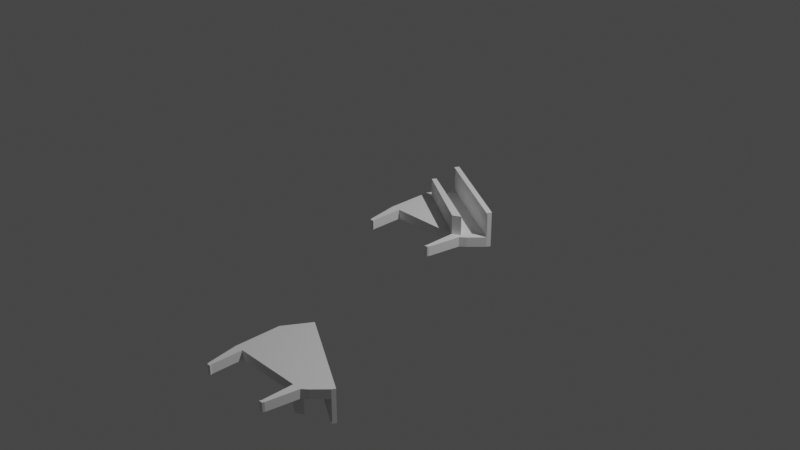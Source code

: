 # Source: thinkpad_holder.blend  (saved by Blender 2.81.16; exported with 4.5.12 LTS)
import bpy
from mathutils import Matrix  # noqa: F401  (used for matrix-valued properties, if any)

bpy.ops.wm.read_factory_settings(use_empty=True)
scene = bpy.context.scene
scene.name = 'Scene'

# ---- collections
col_collection = bpy.data.collections.new('Collection'); scene.collection.children.link(col_collection)

# ---- world
world_world = bpy.data.worlds.new('World'); scene.world = world_world
world_world.use_nodes = True; world_world.node_tree.nodes.clear()
_N = world_world.node_tree.nodes; _L = world_world.node_tree.links
n0 = _N.new('ShaderNodeOutputWorld'); n0.name = 'World Output'; n0.location = (300, 300)
n1 = _N.new('ShaderNodeBackground'); n1.name = 'Background'; n1.location = (10, 300)
n1.inputs[0].default_value = (0.05088, 0.05088, 0.05088, 1.0)
_L.new(n1.outputs[0], n0.inputs[0])
n0.is_active_output = True
world_world.color = (0.05088, 0.05088, 0.05088)
world_world.use_sun_shadow = False
world_world.sun_shadow_jitter_overblur = 0.0

# ---- cameras
cam_camera = bpy.data.cameras.new('Camera')
cam_camera.clip_end = 100.0
cam_camera.ortho_scale = 7.314

# ---- lights
light_light = bpy.data.lights.new('Light', 'POINT')
light_light.transmission_factor = 0.0
light_light.energy = 1000.0
light_light.shadow_soft_size = 0.1
light_light.shadow_maximum_resolution = 0.006
light_light.use_absolute_resolution = True

# ---- meshes
me_plane = bpy.data.meshes.new('Plane')
me_plane.from_pydata([(0.74, -3.725e-07, 1.041e-17), (0.1383, 0.7003, 1.041e-17), (0.935, 0.2403, 1.041e-17), (0.8368, 0.0, 1.041e-17), (0.8933, 0.05, 1.041e-17), (1.022, 0.1903, 1.041e-17), (-0.1, 0.0, 1.041e-17), (-0.1, 0.4989, 1.041e-17), (0.0517, 0.7503, 1.041e-17), (0.74, -0.34, 1.041e-17), (0.78, -0.34, 1.041e-17), (0.0, -0.34, 1.041e-17), (-0.04, -0.34, 1.041e-17), (0.73, -0.36, 1.041e-17), (0.77, -0.36, 1.041e-17), (0.01, -0.36, 1.041e-17), (-0.03, -0.36, 1.041e-17), (0.02455, 0.5033, 0.3), (-0.0004467, 0.46, 0.3), (0.74, -3.725e-07, 0.3), (0.8213, 0.0433, 0.3), (0.02455, 0.5033, 0.1007), (0.8213, 0.0433, 0.1007), (0.935, 0.2403, 0.1007), (0.1383, 0.7003, 0.1007), (0.8368, 0.0, 0.1007), (0.8933, 0.05, 0.1007), (1.022, 0.1903, 0.1007), (-0.1, 0.4989, 0.1007), (-0.1, 0.0, 0.1007), (0.0517, 0.7503, 0.1007), (0.74, -0.34, 0.1007), (0.78, -0.34, 0.1007), (-0.04, -0.34, 0.1007), (0.0, -0.34, 0.1007), (0.73, -0.36, 0.1007), (0.77, -0.36, 0.1007), (-0.03, -0.36, 0.1007), (0.01, -0.36, 0.1007), (0.1596, 0.7371, 1.041e-17), (0.9563, 0.2771, 1.041e-17), (1.043, 0.2271, 1.041e-17), (0.07295, 0.7871, 1.041e-17), (0.9563, 0.2771, 0.1007), (0.1596, 0.7371, 0.1007), (1.043, 0.2271, 0.1007), (0.07295, 0.7871, 0.1007), (0.935, 0.2403, 0.3322), (0.1383, 0.7003, 0.3322), (1.022, 0.1903, 0.3322), (0.0517, 0.7503, 0.3322), (0.9563, 0.2771, 0.3322), (0.1596, 0.7371, 0.3322), (1.043, 0.2271, 0.3322), (0.07295, 0.7871, 0.3322), (0.93, 0.2317, 0.3622), (0.1333, 0.6917, 0.3622), (1.017, 0.1817, 0.3622), (0.0467, 0.7417, 0.3622), (0.9563, 0.2771, 0.3622), (0.1596, 0.7371, 0.3622), (1.043, 0.2271, 0.3622), (0.07295, 0.7871, 0.3622), (-0.0002234, 0.0, 1.041e-17), (-0.0002234, 0.0, 0.1007), (0.74, -3.725e-07, 0.1007), (-0.0004467, 0.46, 0.1007), (-0.0003351, 0.115, 1.041e-17), (-0.0003351, 0.115, 0.1007), (-0.0004467, 0.46, 1.041e-17)], [], [(15, 16, 37), (14, 13, 35), (5, 4, 26), (63, 11, 34), (4, 3, 25), (43, 45, 53), (12, 6, 29), (10, 14, 36), (18, 17, 20), (22, 21, 24), (23, 27, 26), (22, 26, 25), (21, 28, 30), (34, 38, 37), (31, 32, 36), (5, 41, 40), (16, 12, 33), (11, 15, 38), (8, 1, 39), (3, 10, 32), (6, 7, 28), (13, 9, 31), (7, 8, 30), (42, 39, 44), (40, 41, 45), (39, 40, 43), (1, 2, 40), (5, 27, 45), (45, 27, 49), (30, 8, 42), (44, 43, 51), (54, 52, 60), (50, 54, 62), (47, 48, 56), (24, 30, 50), (30, 46, 54), (27, 23, 47), (46, 44, 52), (23, 24, 48), (56, 58, 62), (57, 55, 59), (56, 60, 59), (52, 51, 59), (47, 55, 57), (49, 57, 61), (51, 53, 61), (48, 50, 58), (67, 64, 63), (19, 22, 65), (19, 20, 22), (20, 17, 21), (14, 9, 13), (11, 12, 16), (21, 17, 18), (68, 28, 66), (64, 34, 33), (67, 66, 68), (67, 6, 63), (0, 4, 2), (8, 7, 69), (15, 37, 38), (14, 35, 36), (5, 26, 27), (63, 34, 64), (4, 25, 26), (43, 53, 51), (12, 29, 33), (10, 36, 32), (18, 20, 19), (22, 24, 23), (23, 26, 22), (21, 30, 24), (34, 37, 33), (31, 36, 35), (5, 40, 2), (16, 33, 37), (11, 38, 34), (8, 39, 42), (3, 32, 25), (6, 28, 29), (13, 31, 35), (7, 30, 28), (42, 44, 46), (40, 45, 43), (39, 43, 44), (1, 40, 39), (5, 45, 41), (45, 49, 53), (30, 42, 46), (44, 51, 52), (54, 60, 62), (50, 62, 58), (47, 56, 55), (24, 50, 48), (30, 54, 50), (27, 47, 49), (46, 52, 54), (23, 48, 47), (56, 62, 60), (57, 59, 61), (56, 59, 55), (52, 59, 60), (47, 57, 49), (49, 61, 53), (51, 61, 59), (48, 58, 56), (67, 68, 64), (20, 21, 22), (9, 10, 0), (0, 10, 3), (10, 9, 14), (12, 63, 6), (11, 16, 15), (12, 11, 63), (21, 18, 66), (66, 28, 21), (28, 68, 29), (29, 68, 64), (64, 33, 29), (67, 69, 66), (6, 67, 7), (7, 67, 69), (4, 0, 3), (2, 4, 5), (8, 69, 1), (0, 65, 31, 9), (31, 65, 22, 25, 32), (0, 63, 64, 65), (66, 18, 19, 65), (65, 64, 68, 66), (63, 0, 69, 67), (1, 69, 0, 2)])
_uv = me_plane.uv_layers.new(name='UVMap')
_uv.uv.foreach_set('vector', [0.0, 0.0, 0.0, 0.0, 0.0, 0.0, 0.0, 0.0, 0.0, 0.0, 0.0, 0.0, 0.0, 0.0, 0.0, 0.0, 0.0, 0.0, 0.0, 0.0, 0.0, 0.0, 0.0, 0.0, 0.0, 0.0, 0.0, 0.0, 0.0, 0.0, 0.0, 0.0, 0.0, 0.0, 0.0, 0.0, 0.0, 0.0, 0.0, 0.0, 0.0, 0.0, 0.0, 0.0, 0.0, 0.0, 0.0, 0.0, 0.0, 0.0, 0.0, 1.0, 1.0, 1.0, 1.0, 1.0, 0.0, 1.0, 0.0, 1.0, 1.0, 1.0, 1.0, 1.0, 1.0, 1.0, 1.0, 1.0, 1.0, 1.0, 1.0, 0.0, 0.0, 1.0, 0.0, 1.0, 0.0, 1.0, 0.0, 0.0, 0.0, 0.0, 0.0, 0.0, 1.0, 0.0, 1.0, 0.0, 1.0, 0.0, 0.0, 0.0, 0.0, 0.0, 0.0, 0.0, 0.0, 0.0, 0.0, 0.0, 0.0, 0.0, 0.0, 0.0, 0.0, 0.0, 0.0, 0.0, 0.0, 0.0, 0.0, 0.0, 0.0, 0.0, 0.0, 0.0, 0.0, 0.0, 0.0, 0.0, 0.0, 0.0, 0.0, 0.0, 0.0, 0.0, 0.0, 0.0, 0.0, 0.0, 0.0, 0.0, 0.0, 0.0, 0.0, 0.0, 0.0, 0.0, 0.0, 0.0, 0.0, 0.0, 0.0, 0.0, 0.0, 0.0, 0.0, 0.0, 0.0, 0.0, 0.0, 0.0, 0.0, 0.0, 0.0, 0.0, 0.0, 0.0, 0.0, 0.0, 0.0, 0.0, 0.0, 0.0, 0.0, 0.0, 0.0, 0.0, 0.0, 0.0, 0.0, 0.0, 0.0, 0.0, 0.0, 0.0, 0.0, 0.0, 0.0, 0.0, 0.0, 0.0, 0.0, 0.0, 0.0, 0.0, 0.0, 0.0, 0.0, 0.0, 0.0, 0.0, 0.0, 0.0, 0.0, 0.0, 0.0, 0.0, 1.0, 1.0, 0.0, 1.0, 0.0, 1.0, 0.0, 1.0, 0.0, 1.0, 0.0, 1.0, 0.0, 0.0, 0.0, 0.0, 0.0, 0.0, 1.0, 1.0, 1.0, 1.0, 1.0, 1.0, 0.0, 0.0, 0.0, 0.0, 0.0, 0.0, 1.0, 1.0, 0.0, 1.0, 0.0, 1.0, 0.0, 1.0, 0.0, 1.0, 0.0, 1.0, 1.0, 1.0, 1.0, 1.0, 1.0, 1.0, 0.0, 1.0, 0.0, 1.0, 1.0, 1.0, 0.0, 0.0, 0.0, 0.0, 0.0, 0.0, 1.0, 1.0, 1.0, 1.0, 1.0, 1.0, 0.0, 0.0, 0.0, 0.0, 0.0, 0.0, 0.0, 0.0, 0.0, 0.0, 0.0, 0.0, 0.0, 1.0, 0.0, 1.0, 0.0, 1.0, 0.0, 0.0, 0.0, 0.0, 0.0, 0.0, 1.0, 0.0, 1.0, 1.0, 0.0, 0.0, 1.0, 0.0, 1.0, 1.0, 1.0, 1.0, 1.0, 1.0, 0.0, 1.0, 0.0, 1.0, 0.0, 0.0, 0.0, 0.0, 0.0, 0.0, 0.0, 0.0, 0.0, 0.0, 0.0, 0.0, 0.0, 1.0, 0.0, 1.0, 0.0, 0.0, 0.0, 0.0, 0.0, 0.0, 0.0, 0.0, 0.0, 0.0, 0.0, 0.0, 0.0, 0.0, 0.0, 0.0, 0.0, 0.0, 0.0, 0.0, 0.0, 0.0, 0.0, 0.0, 0.0, 0.0, 0.0, 0.0, 0.0, 0.0, 0.0, 0.0, 0.0, 0.0, 0.0, 0.0, 0.0, 0.0, 0.0, 0.0, 0.0, 0.0, 0.0, 0.0, 0.0, 0.0, 0.0, 0.0, 0.0, 0.0, 0.0, 0.0, 0.0, 0.0, 0.0, 0.0, 0.0, 0.0, 0.0, 0.0, 0.0, 0.0, 0.0, 0.0, 0.0, 0.0, 0.0, 0.0, 0.0, 0.0, 0.0, 0.0, 0.0, 0.0, 0.0, 0.0, 0.0, 0.0, 0.0, 0.0, 0.0, 0.0, 0.0, 0.0, 0.0, 0.0, 0.0, 0.0, 1.0, 1.0, 1.0, 0.0, 1.0, 1.0, 0.0, 1.0, 1.0, 1.0, 1.0, 1.0, 1.0, 1.0, 1.0, 1.0, 0.0, 1.0, 0.0, 1.0, 0.0, 1.0, 0.0, 0.0, 0.0, 0.0, 0.0, 0.0, 1.0, 0.0, 1.0, 0.0, 1.0, 0.0, 0.0, 0.0, 0.0, 0.0, 0.0, 0.0, 0.0, 0.0, 0.0, 0.0, 0.0, 0.0, 0.0, 0.0, 0.0, 0.0, 0.0, 0.0, 0.0, 0.0, 0.0, 0.0, 0.0, 0.0, 0.0, 0.0, 0.0, 0.0, 0.0, 0.0, 0.0, 0.0, 0.0, 0.0, 0.0, 0.0, 0.0, 0.0, 0.0, 0.0, 0.0, 0.0, 0.0, 0.0, 0.0, 0.0, 0.0, 0.0, 0.0, 0.0, 0.0, 0.0, 0.0, 0.0, 0.0, 0.0, 0.0, 0.0, 0.0, 0.0, 0.0, 0.0, 0.0, 0.0, 0.0, 0.0, 0.0, 0.0, 0.0, 0.0, 0.0, 0.0, 0.0, 0.0, 0.0, 0.0, 0.0, 0.0, 0.0, 0.0, 0.0, 0.0, 0.0, 0.0, 0.0, 0.0, 0.0, 0.0, 0.0, 0.0, 0.0, 0.0, 0.0, 0.0, 0.0, 0.0, 0.0, 0.0, 0.0, 0.0, 0.0, 0.0, 0.0, 0.0, 0.0, 0.0, 0.0, 0.0, 1.0, 1.0, 0.0, 1.0, 1.0, 1.0, 0.0, 1.0, 0.0, 1.0, 0.0, 1.0, 0.0, 0.0, 0.0, 0.0, 0.0, 0.0, 1.0, 1.0, 1.0, 1.0, 1.0, 1.0, 0.0, 0.0, 0.0, 0.0, 0.0, 0.0, 1.0, 1.0, 0.0, 1.0, 1.0, 1.0, 0.0, 1.0, 0.0, 1.0, 0.0, 1.0, 1.0, 1.0, 1.0, 1.0, 1.0, 1.0, 0.0, 1.0, 1.0, 1.0, 1.0, 1.0, 0.0, 0.0, 0.0, 0.0, 0.0, 0.0, 1.0, 1.0, 1.0, 1.0, 1.0, 1.0, 0.0, 0.0, 0.0, 0.0, 0.0, 0.0, 0.0, 0.0, 0.0, 0.0, 0.0, 0.0, 0.0, 1.0, 0.0, 1.0, 0.0, 1.0, 0.0, 0.0, 0.0, 0.0, 0.0, 0.0, 1.0, 1.0, 0.0, 1.0, 1.0, 1.0, 0.0, 0.0, 0.0, 0.0, 0.0, 0.0, 0.0, 0.0, 0.0, 0.0, 0.0, 0.0, 0.0, 0.0, 0.0, 0.0, 0.0, 0.0, 0.0, 0.0, 0.0, 0.0, 0.0, 0.0, 0.0, 0.0, 0.0, 0.0, 0.0, 0.0, 0.0, 0.0, 0.0, 0.0, 0.0, 0.0, 0.0, 1.0, 0.0, 0.0, 0.0, 0.0, 0.0, 0.0, 0.0, 0.0, 0.0, 0.0, 0.0, 0.0, 0.0, 0.0, 0.0, 0.0, 0.0, 0.0, 0.0, 0.0, 0.0, 0.0, 0.0, 0.0, 0.0, 0.0, 0.0, 0.0, 0.0, 0.0, 0.0, 0.0, 0.0, 0.0, 0.0, 0.0, 0.0, 0.0, 0.0, 0.0, 0.0, 0.0, 0.0, 0.0, 0.0, 0.0, 0.0, 0.0, 0.0, 0.0, 0.0, 0.0, 0.0, 0.0, 0.0, 0.0, 0.0, 0.0, 0.0, 0.0, 0.0, 0.0, 0.0, 0.0, 0.0, 0.0, 0.0, 0.0, 0.0, 0.0, 0.0, 0.0, 0.0, 0.0, 0.0, 0.0, 1.0, 1.0, 1.0, 0.0, 0.0, 0.0, 0.0, 0.0, 0.0, 0.0, 0.0, 0.0, 0.0, 0.0, 0.0, 0.0, 0.0, 0.0, 1.0, 0.0, 0.0, 0.0, 0.0, 0.0, 0.0, 0.0, 0.0, 0.0, 0.0, 0.0, 0.0, 0.0, 0.0, 0.0, 0.0, 0.0, 0.0, 0.0, 0.0, 0.0, 0.0, 0.0, 0.0, 0.0, 0.0, 0.0])
me_plane.use_remesh_fix_poles = True
me_plane.use_remesh_preserve_attributes = False
me_plane.use_mirror_vertex_groups = False
me_plane.update()
me_plane_001 = bpy.data.meshes.new('Plane.001')
me_plane_001.from_pydata([(0.74, -3.725e-07, -1.041e-17), (0.1383, 0.7003, -1.041e-17), (0.935, 0.2403, -1.041e-17), (0.8368, 0.0, -1.041e-17), (0.8933, 0.05, -1.041e-17), (1.022, 0.1903, -1.041e-17), (-0.1, 0.0, -1.041e-17), (-0.1, 0.4989, -1.041e-17), (0.0517, 0.7503, -1.041e-17), (0.74, -0.34, -1.041e-17), (0.78, -0.34, -1.041e-17), (0.0, -0.34, -1.041e-17), (-0.04, -0.34, -1.041e-17), (0.73, -0.36, -1.041e-17), (0.77, -0.36, -1.041e-17), (0.01, -0.36, -1.041e-17), (-0.03, -0.36, -1.041e-17), (0.02455, 0.5033, -0.3), (-0.0004467, 0.46, -0.3), (0.74, -3.725e-07, -0.3), (0.8213, 0.0433, -0.3), (0.02455, 0.5033, -0.1007), (0.8213, 0.0433, -0.1007), (0.935, 0.2403, -0.1007), (0.1383, 0.7003, -0.1007), (0.8368, 0.0, -0.1007), (0.8933, 0.05, -0.1007), (1.022, 0.1903, -0.1007), (-0.1, 0.4989, -0.1007), (-0.1, 0.0, -0.1007), (0.0517, 0.7503, -0.1007), (0.74, -0.34, -0.1007), (0.78, -0.34, -0.1007), (-0.04, -0.34, -0.1007), (0.0, -0.34, -0.1007), (0.73, -0.36, -0.1007), (0.77, -0.36, -0.1007), (-0.03, -0.36, -0.1007), (0.01, -0.36, -0.1007), (0.1596, 0.7371, -1.041e-17), (0.9563, 0.2771, -1.041e-17), (1.043, 0.2271, -1.041e-17), (0.07295, 0.7871, -1.041e-17), (0.9563, 0.2771, -0.1007), (0.1596, 0.7371, -0.1007), (1.043, 0.2271, -0.1007), (0.07295, 0.7871, -0.1007), (0.935, 0.2403, -0.3322), (0.1383, 0.7003, -0.3322), (1.022, 0.1903, -0.3322), (0.0517, 0.7503, -0.3322), (0.9563, 0.2771, -0.3322), (0.1596, 0.7371, -0.3322), (1.043, 0.2271, -0.3322), (0.07295, 0.7871, -0.3322), (0.93, 0.2317, -0.3622), (0.1333, 0.6917, -0.3622), (1.017, 0.1817, -0.3622), (0.0467, 0.7417, -0.3622), (0.9563, 0.2771, -0.3622), (0.1596, 0.7371, -0.3622), (1.043, 0.2271, -0.3622), (0.07295, 0.7871, -0.3622), (-0.0002234, 0.0, -1.041e-17), (-0.0002234, 0.0, -0.1007), (0.74, -3.725e-07, -0.1007), (-0.0004467, 0.46, -0.1007), (-0.0003351, 0.115, -1.041e-17), (-0.0003351, 0.115, -0.1007), (-0.0004467, 0.46, -1.041e-17)], [], [(15, 37, 16), (14, 35, 13), (5, 26, 4), (63, 34, 11), (4, 25, 3), (43, 53, 45), (12, 29, 6), (10, 36, 14), (18, 20, 17), (22, 24, 21), (23, 26, 27), (22, 25, 26), (21, 30, 28), (34, 37, 38), (31, 36, 32), (5, 40, 41), (16, 33, 12), (11, 38, 15), (8, 39, 1), (3, 32, 10), (6, 28, 7), (13, 31, 9), (7, 30, 8), (42, 44, 39), (40, 45, 41), (39, 43, 40), (1, 40, 2), (5, 45, 27), (45, 49, 27), (30, 42, 8), (44, 51, 43), (54, 60, 52), (50, 62, 54), (47, 56, 48), (24, 50, 30), (30, 54, 46), (27, 47, 23), (46, 52, 44), (23, 48, 24), (56, 62, 58), (57, 59, 55), (56, 59, 60), (52, 59, 51), (47, 57, 55), (49, 61, 57), (51, 61, 53), (48, 58, 50), (67, 63, 64), (19, 65, 22), (19, 22, 20), (20, 21, 17), (14, 13, 9), (11, 16, 12), (21, 18, 17), (68, 66, 28), (64, 33, 34), (67, 68, 66), (67, 63, 6), (0, 2, 4), (8, 69, 7), (15, 38, 37), (14, 36, 35), (5, 27, 26), (63, 64, 34), (4, 26, 25), (43, 51, 53), (12, 33, 29), (10, 32, 36), (18, 19, 20), (22, 23, 24), (23, 22, 26), (21, 24, 30), (34, 33, 37), (31, 35, 36), (5, 2, 40), (16, 37, 33), (11, 34, 38), (8, 42, 39), (3, 25, 32), (6, 29, 28), (13, 35, 31), (7, 28, 30), (42, 46, 44), (40, 43, 45), (39, 44, 43), (1, 39, 40), (5, 41, 45), (45, 53, 49), (30, 46, 42), (44, 52, 51), (54, 62, 60), (50, 58, 62), (47, 55, 56), (24, 48, 50), (30, 50, 54), (27, 49, 47), (46, 54, 52), (23, 47, 48), (56, 60, 62), (57, 61, 59), (56, 55, 59), (52, 60, 59), (47, 49, 57), (49, 53, 61), (51, 59, 61), (48, 56, 58), (67, 64, 68), (20, 22, 21), (9, 0, 10), (0, 3, 10), (10, 14, 9), (12, 6, 63), (11, 15, 16), (12, 63, 11), (21, 66, 18), (66, 21, 28), (28, 29, 68), (29, 64, 68), (64, 29, 33), (67, 66, 69), (6, 7, 67), (7, 69, 67), (4, 3, 0), (2, 5, 4), (8, 1, 69), (0, 9, 31, 65), (31, 32, 25, 22, 65), (0, 65, 64, 63), (66, 65, 19, 18), (65, 66, 68, 64), (63, 67, 69, 0), (1, 2, 0, 69)])
_uv = me_plane_001.uv_layers.new(name='UVMap')
_uv.uv.foreach_set('vector', [0.0, 0.0, 0.0, 0.0, 0.0, 0.0, 0.0, 0.0, 0.0, 0.0, 0.0, 0.0, 0.0, 0.0, 0.0, 0.0, 0.0, 0.0, 0.0, 0.0, 0.0, 0.0, 0.0, 0.0, 0.0, 0.0, 0.0, 0.0, 0.0, 0.0, 0.0, 0.0, 0.0, 0.0, 0.0, 0.0, 0.0, 0.0, 0.0, 0.0, 0.0, 0.0, 0.0, 0.0, 0.0, 0.0, 0.0, 0.0, 0.0, 0.0, 1.0, 1.0, 0.0, 1.0, 1.0, 1.0, 0.0, 1.0, 0.0, 1.0, 1.0, 1.0, 1.0, 1.0, 1.0, 1.0, 1.0, 1.0, 1.0, 0.0, 1.0, 1.0, 0.0, 1.0, 0.0, 1.0, 0.0, 1.0, 0.0, 0.0, 0.0, 0.0, 0.0, 0.0, 1.0, 0.0, 1.0, 0.0, 1.0, 0.0, 0.0, 0.0, 0.0, 0.0, 0.0, 0.0, 0.0, 0.0, 0.0, 0.0, 0.0, 0.0, 0.0, 0.0, 0.0, 0.0, 0.0, 0.0, 0.0, 0.0, 0.0, 0.0, 0.0, 0.0, 0.0, 0.0, 0.0, 0.0, 0.0, 0.0, 0.0, 0.0, 0.0, 0.0, 0.0, 0.0, 0.0, 0.0, 0.0, 0.0, 0.0, 0.0, 0.0, 0.0, 0.0, 0.0, 0.0, 0.0, 0.0, 0.0, 0.0, 0.0, 0.0, 0.0, 0.0, 0.0, 0.0, 0.0, 0.0, 0.0, 0.0, 0.0, 0.0, 0.0, 0.0, 0.0, 0.0, 0.0, 0.0, 0.0, 0.0, 0.0, 0.0, 0.0, 0.0, 0.0, 0.0, 0.0, 0.0, 0.0, 0.0, 0.0, 0.0, 0.0, 0.0, 0.0, 0.0, 0.0, 0.0, 0.0, 0.0, 0.0, 0.0, 0.0, 0.0, 0.0, 0.0, 0.0, 0.0, 0.0, 0.0, 0.0, 0.0, 0.0, 0.0, 0.0, 0.0, 0.0, 1.0, 1.0, 0.0, 1.0, 0.0, 1.0, 0.0, 1.0, 0.0, 1.0, 0.0, 1.0, 0.0, 0.0, 0.0, 0.0, 0.0, 0.0, 1.0, 1.0, 1.0, 1.0, 1.0, 1.0, 0.0, 0.0, 0.0, 0.0, 0.0, 0.0, 1.0, 1.0, 0.0, 1.0, 0.0, 1.0, 0.0, 1.0, 0.0, 1.0, 0.0, 1.0, 1.0, 1.0, 1.0, 1.0, 1.0, 1.0, 0.0, 1.0, 1.0, 1.0, 0.0, 1.0, 0.0, 0.0, 0.0, 0.0, 0.0, 0.0, 1.0, 1.0, 1.0, 1.0, 1.0, 1.0, 0.0, 0.0, 0.0, 0.0, 0.0, 0.0, 0.0, 0.0, 0.0, 0.0, 0.0, 0.0, 0.0, 1.0, 0.0, 1.0, 0.0, 1.0, 0.0, 0.0, 0.0, 0.0, 0.0, 0.0, 1.0, 0.0, 0.0, 0.0, 1.0, 1.0, 1.0, 0.0, 1.0, 1.0, 1.0, 1.0, 1.0, 1.0, 0.0, 1.0, 0.0, 1.0, 0.0, 0.0, 0.0, 0.0, 0.0, 0.0, 0.0, 0.0, 0.0, 0.0, 0.0, 0.0, 0.0, 1.0, 0.0, 0.0, 0.0, 1.0, 0.0, 0.0, 0.0, 0.0, 0.0, 0.0, 0.0, 0.0, 0.0, 0.0, 0.0, 0.0, 0.0, 0.0, 0.0, 0.0, 0.0, 0.0, 0.0, 0.0, 0.0, 0.0, 0.0, 0.0, 0.0, 0.0, 0.0, 0.0, 0.0, 0.0, 0.0, 0.0, 0.0, 0.0, 0.0, 0.0, 0.0, 0.0, 0.0, 0.0, 0.0, 0.0, 0.0, 0.0, 0.0, 0.0, 0.0, 0.0, 0.0, 0.0, 0.0, 0.0, 0.0, 0.0, 0.0, 0.0, 0.0, 0.0, 0.0, 0.0, 0.0, 0.0, 0.0, 0.0, 0.0, 0.0, 0.0, 0.0, 0.0, 0.0, 0.0, 0.0, 0.0, 0.0, 0.0, 0.0, 0.0, 0.0, 0.0, 0.0, 0.0, 0.0, 0.0, 0.0, 0.0, 0.0, 1.0, 0.0, 1.0, 1.0, 1.0, 1.0, 1.0, 1.0, 0.0, 1.0, 1.0, 1.0, 1.0, 1.0, 1.0, 1.0, 0.0, 1.0, 0.0, 1.0, 0.0, 1.0, 0.0, 0.0, 0.0, 0.0, 0.0, 0.0, 1.0, 0.0, 1.0, 0.0, 1.0, 0.0, 0.0, 0.0, 0.0, 0.0, 0.0, 0.0, 0.0, 0.0, 0.0, 0.0, 0.0, 0.0, 0.0, 0.0, 0.0, 0.0, 0.0, 0.0, 0.0, 0.0, 0.0, 0.0, 0.0, 0.0, 0.0, 0.0, 0.0, 0.0, 0.0, 0.0, 0.0, 0.0, 0.0, 0.0, 0.0, 0.0, 0.0, 0.0, 0.0, 0.0, 0.0, 0.0, 0.0, 0.0, 0.0, 0.0, 0.0, 0.0, 0.0, 0.0, 0.0, 0.0, 0.0, 0.0, 0.0, 0.0, 0.0, 0.0, 0.0, 0.0, 0.0, 0.0, 0.0, 0.0, 0.0, 0.0, 0.0, 0.0, 0.0, 0.0, 0.0, 0.0, 0.0, 0.0, 0.0, 0.0, 0.0, 0.0, 0.0, 0.0, 0.0, 0.0, 0.0, 0.0, 0.0, 0.0, 0.0, 0.0, 0.0, 0.0, 0.0, 0.0, 0.0, 0.0, 0.0, 0.0, 0.0, 0.0, 0.0, 0.0, 0.0, 0.0, 0.0, 0.0, 0.0, 0.0, 0.0, 0.0, 1.0, 1.0, 1.0, 1.0, 0.0, 1.0, 0.0, 1.0, 0.0, 1.0, 0.0, 1.0, 0.0, 0.0, 0.0, 0.0, 0.0, 0.0, 1.0, 1.0, 1.0, 1.0, 1.0, 1.0, 0.0, 0.0, 0.0, 0.0, 0.0, 0.0, 1.0, 1.0, 1.0, 1.0, 0.0, 1.0, 0.0, 1.0, 0.0, 1.0, 0.0, 1.0, 1.0, 1.0, 1.0, 1.0, 1.0, 1.0, 0.0, 1.0, 1.0, 1.0, 1.0, 1.0, 0.0, 0.0, 0.0, 0.0, 0.0, 0.0, 1.0, 1.0, 1.0, 1.0, 1.0, 1.0, 0.0, 0.0, 0.0, 0.0, 0.0, 0.0, 0.0, 0.0, 0.0, 0.0, 0.0, 0.0, 0.0, 1.0, 0.0, 1.0, 0.0, 1.0, 0.0, 0.0, 0.0, 0.0, 0.0, 0.0, 1.0, 1.0, 1.0, 1.0, 0.0, 1.0, 0.0, 0.0, 0.0, 0.0, 0.0, 0.0, 0.0, 0.0, 0.0, 0.0, 0.0, 0.0, 0.0, 0.0, 0.0, 0.0, 0.0, 0.0, 0.0, 0.0, 0.0, 0.0, 0.0, 0.0, 0.0, 0.0, 0.0, 0.0, 0.0, 0.0, 0.0, 0.0, 0.0, 0.0, 0.0, 0.0, 0.0, 1.0, 0.0, 0.0, 0.0, 0.0, 0.0, 0.0, 0.0, 0.0, 0.0, 0.0, 0.0, 0.0, 0.0, 0.0, 0.0, 0.0, 0.0, 0.0, 0.0, 0.0, 0.0, 0.0, 0.0, 0.0, 0.0, 0.0, 0.0, 0.0, 0.0, 0.0, 0.0, 0.0, 0.0, 0.0, 0.0, 0.0, 0.0, 0.0, 0.0, 0.0, 0.0, 0.0, 0.0, 0.0, 0.0, 0.0, 0.0, 0.0, 0.0, 0.0, 0.0, 0.0, 0.0, 0.0, 0.0, 0.0, 0.0, 0.0, 0.0, 0.0, 0.0, 0.0, 0.0, 0.0, 0.0, 0.0, 0.0, 0.0, 0.0, 0.0, 0.0, 0.0, 0.0, 0.0, 0.0, 0.0, 1.0, 0.0, 1.0, 1.0, 0.0, 0.0, 0.0, 0.0, 0.0, 0.0, 0.0, 0.0, 0.0, 0.0, 0.0, 0.0, 0.0, 0.0, 1.0, 0.0, 0.0, 0.0, 0.0, 0.0, 0.0, 0.0, 0.0, 0.0, 0.0, 0.0, 0.0, 0.0, 0.0, 0.0, 0.0, 0.0, 0.0, 0.0, 0.0, 0.0, 0.0, 0.0, 0.0, 0.0, 0.0, 0.0])
me_plane_001.use_remesh_fix_poles = True
me_plane_001.use_remesh_preserve_attributes = False
me_plane_001.use_mirror_vertex_groups = False
me_plane_001.update()

# ---- objects
ob_light = bpy.data.objects.new('Light', light_light)
ob_camera = bpy.data.objects.new('Camera', cam_camera)
ob_plane = bpy.data.objects.new('Plane', me_plane)
ob_plane_001 = bpy.data.objects.new('Plane.001', me_plane_001)

# ---- transforms, parenting, visibility, modifiers, constraints
ob_light.location = (4.076, 1.005, 5.904)
ob_light.rotation_euler = (0.6503, 0.05522, 1.866)
ob_light.lock_rotations_4d = False
ob_light.empty_display_type = 'ARROWS'
ob_light.color = (0.0, 0.0, 0.0, 0.0)
ob_light.lineart.crease_threshold = 0.0
ob_camera.location = (7.359, -6.926, 4.958)
ob_camera.rotation_euler = (1.109, 0.0, 0.8149)
ob_camera.lock_rotations_4d = False
ob_camera.empty_display_type = 'ARROWS'
ob_camera.color = (0.0, 0.0, 0.0, 0.0)
ob_camera.display_type = 'WIRE'
ob_camera.lineart.crease_threshold = 0.0
ob_plane.location = (0.0, 0.0, 0.0)
ob_plane.lineart.crease_threshold = 0.0
ob_plane_001.location = (0.1863, -2.128, -0.5443)
ob_plane_001.lineart.crease_threshold = 0.0

# ---- collection membership
col_collection.objects.link(ob_light)
col_collection.objects.link(ob_camera)
col_collection.objects.link(ob_plane)
col_collection.objects.link(ob_plane_001)

# ---- scene / render settings (as saved in the file)
scene.camera = ob_camera
scene.frame_start = 1; scene.frame_end = 250; scene.frame_set(1)
scene.render.engine = 'BLENDER_EEVEE_NEXT'
scene.cycles.use_denoising = False
scene.cycles.samples = 128
scene.cycles.sampling_pattern = 'TABULATED_SOBOL'
scene.cycles.use_adaptive_sampling = False
scene.cycles.use_light_tree = False
scene.view_settings.view_transform = 'Filmic'
scene.unit_settings.scale_length = 0.1
bpy.context.view_layer.update()
